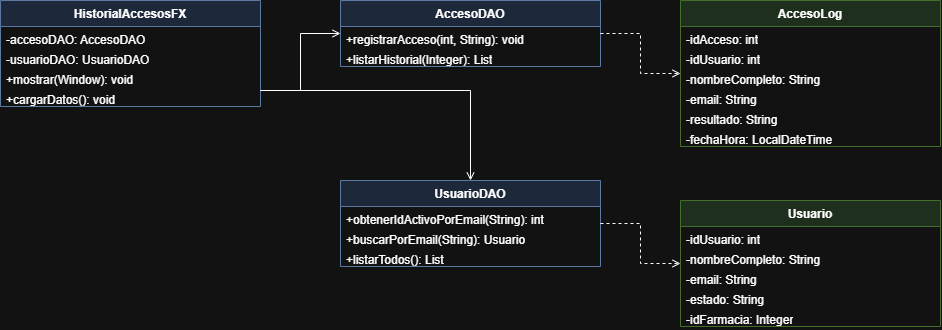

The diagram above was exported from draw.io. Its source (the exported page's mxGraphModel, read from the mxfile embedded in the PNG):
<mxGraphModel dx="1099" dy="465" grid="1" gridSize="10" guides="1" tooltips="1" connect="1" arrows="1" fold="1" page="1" pageScale="1" pageWidth="827" pageHeight="1169" math="0" shadow="0">
  <root>
    <mxCell id="0" />
    <mxCell id="1" parent="0" />
    <mxCell id="2" parent="1" style="swimlane;fontStyle=1;align=center;verticalAlign=top;childLayout=stackLayout;horizontal=1;startSize=26;horizontalStack=0;resizeParent=1;resizeParentMax=0;resizeLast=0;collapsible=1;marginBottom=0;fillColor=#dae8fc;strokeColor=#6c8ebf;" value="HistorialAccesosFX" vertex="1">
      <mxGeometry height="106" width="260" x="40" y="40" as="geometry" />
    </mxCell>
    <mxCell id="3" parent="2" style="text;strokeColor=none;fillColor=none;align=left;verticalAlign=top;spacingLeft=4;spacingRight=4;overflow=hidden;rotatable=0;points=[[0,0.5],[1,0.5]];portConstraint=eastwest;whiteSpace=wrap;html=1;" value="-accesoDAO: AccesoDAO" vertex="1">
      <mxGeometry height="20" width="260" y="26" as="geometry" />
    </mxCell>
    <mxCell id="4" parent="2" style="text;strokeColor=none;fillColor=none;align=left;verticalAlign=top;spacingLeft=4;spacingRight=4;overflow=hidden;rotatable=0;points=[[0,0.5],[1,0.5]];portConstraint=eastwest;whiteSpace=wrap;html=1;" value="-usuarioDAO: UsuarioDAO" vertex="1">
      <mxGeometry height="20" width="260" y="46" as="geometry" />
    </mxCell>
    <mxCell id="5" parent="2" style="text;strokeColor=none;fillColor=none;align=left;verticalAlign=top;spacingLeft=4;spacingRight=4;overflow=hidden;rotatable=0;points=[[0,0.5],[1,0.5]];portConstraint=eastwest;whiteSpace=wrap;html=1;" value="+mostrar(Window): void" vertex="1">
      <mxGeometry height="20" width="260" y="66" as="geometry" />
    </mxCell>
    <mxCell id="6" parent="2" style="text;strokeColor=none;fillColor=none;align=left;verticalAlign=top;spacingLeft=4;spacingRight=4;overflow=hidden;rotatable=0;points=[[0,0.5],[1,0.5]];portConstraint=eastwest;whiteSpace=wrap;html=1;" value="+cargarDatos(): void" vertex="1">
      <mxGeometry height="20" width="260" y="86" as="geometry" />
    </mxCell>
    <mxCell id="7" parent="1" style="swimlane;fontStyle=1;align=center;verticalAlign=top;childLayout=stackLayout;horizontal=1;startSize=26;horizontalStack=0;resizeParent=1;resizeParentMax=0;resizeLast=0;collapsible=1;marginBottom=0;fillColor=#dae8fc;strokeColor=#6c8ebf;" value="AccesoDAO" vertex="1">
      <mxGeometry height="66" width="260" x="380" y="40" as="geometry" />
    </mxCell>
    <mxCell id="8" parent="7" style="text;strokeColor=none;fillColor=none;align=left;verticalAlign=top;spacingLeft=4;spacingRight=4;overflow=hidden;rotatable=0;points=[[0,0.5],[1,0.5]];portConstraint=eastwest;whiteSpace=wrap;html=1;" value="+registrarAcceso(int, String): void" vertex="1">
      <mxGeometry height="20" width="260" y="26" as="geometry" />
    </mxCell>
    <mxCell id="9" parent="7" style="text;strokeColor=none;fillColor=none;align=left;verticalAlign=top;spacingLeft=4;spacingRight=4;overflow=hidden;rotatable=0;points=[[0,0.5],[1,0.5]];portConstraint=eastwest;whiteSpace=wrap;html=1;" value="+listarHistorial(Integer): List" vertex="1">
      <mxGeometry height="20" width="260" y="46" as="geometry" />
    </mxCell>
    <mxCell id="10" parent="1" style="swimlane;fontStyle=1;align=center;verticalAlign=top;childLayout=stackLayout;horizontal=1;startSize=26;horizontalStack=0;resizeParent=1;resizeParentMax=0;resizeLast=0;collapsible=1;marginBottom=0;fillColor=#dae8fc;strokeColor=#6c8ebf;" value="UsuarioDAO" vertex="1">
      <mxGeometry height="86" width="260" x="380" y="220" as="geometry" />
    </mxCell>
    <mxCell id="11" parent="10" style="text;strokeColor=none;fillColor=none;align=left;verticalAlign=top;spacingLeft=4;spacingRight=4;overflow=hidden;rotatable=0;points=[[0,0.5],[1,0.5]];portConstraint=eastwest;whiteSpace=wrap;html=1;" value="+obtenerIdActivoPorEmail(String): int" vertex="1">
      <mxGeometry height="20" width="260" y="26" as="geometry" />
    </mxCell>
    <mxCell id="12" parent="10" style="text;strokeColor=none;fillColor=none;align=left;verticalAlign=top;spacingLeft=4;spacingRight=4;overflow=hidden;rotatable=0;points=[[0,0.5],[1,0.5]];portConstraint=eastwest;whiteSpace=wrap;html=1;" value="+buscarPorEmail(String): Usuario" vertex="1">
      <mxGeometry height="20" width="260" y="46" as="geometry" />
    </mxCell>
    <mxCell id="13" parent="10" style="text;strokeColor=none;fillColor=none;align=left;verticalAlign=top;spacingLeft=4;spacingRight=4;overflow=hidden;rotatable=0;points=[[0,0.5],[1,0.5]];portConstraint=eastwest;whiteSpace=wrap;html=1;" value="+listarTodos(): List" vertex="1">
      <mxGeometry height="20" width="260" y="66" as="geometry" />
    </mxCell>
    <mxCell id="14" parent="1" style="swimlane;fontStyle=1;align=center;verticalAlign=top;childLayout=stackLayout;horizontal=1;startSize=26;horizontalStack=0;resizeParent=1;resizeParentMax=0;resizeLast=0;collapsible=1;marginBottom=0;fillColor=#d5e8d4;strokeColor=#82b366;" value="AccesoLog" vertex="1">
      <mxGeometry height="146" width="260" x="720" y="40" as="geometry" />
    </mxCell>
    <mxCell id="15" parent="14" style="text;strokeColor=none;fillColor=none;align=left;verticalAlign=top;spacingLeft=4;spacingRight=4;overflow=hidden;rotatable=0;points=[[0,0.5],[1,0.5]];portConstraint=eastwest;whiteSpace=wrap;html=1;" value="-idAcceso: int" vertex="1">
      <mxGeometry height="20" width="260" y="26" as="geometry" />
    </mxCell>
    <mxCell id="16" parent="14" style="text;strokeColor=none;fillColor=none;align=left;verticalAlign=top;spacingLeft=4;spacingRight=4;overflow=hidden;rotatable=0;points=[[0,0.5],[1,0.5]];portConstraint=eastwest;whiteSpace=wrap;html=1;" value="-idUsuario: int" vertex="1">
      <mxGeometry height="20" width="260" y="46" as="geometry" />
    </mxCell>
    <mxCell id="17" parent="14" style="text;strokeColor=none;fillColor=none;align=left;verticalAlign=top;spacingLeft=4;spacingRight=4;overflow=hidden;rotatable=0;points=[[0,0.5],[1,0.5]];portConstraint=eastwest;whiteSpace=wrap;html=1;" value="-nombreCompleto: String" vertex="1">
      <mxGeometry height="20" width="260" y="66" as="geometry" />
    </mxCell>
    <mxCell id="18" parent="14" style="text;strokeColor=none;fillColor=none;align=left;verticalAlign=top;spacingLeft=4;spacingRight=4;overflow=hidden;rotatable=0;points=[[0,0.5],[1,0.5]];portConstraint=eastwest;whiteSpace=wrap;html=1;" value="-email: String" vertex="1">
      <mxGeometry height="20" width="260" y="86" as="geometry" />
    </mxCell>
    <mxCell id="19" parent="14" style="text;strokeColor=none;fillColor=none;align=left;verticalAlign=top;spacingLeft=4;spacingRight=4;overflow=hidden;rotatable=0;points=[[0,0.5],[1,0.5]];portConstraint=eastwest;whiteSpace=wrap;html=1;" value="-resultado: String" vertex="1">
      <mxGeometry height="20" width="260" y="106" as="geometry" />
    </mxCell>
    <mxCell id="20" parent="14" style="text;strokeColor=none;fillColor=none;align=left;verticalAlign=top;spacingLeft=4;spacingRight=4;overflow=hidden;rotatable=0;points=[[0,0.5],[1,0.5]];portConstraint=eastwest;whiteSpace=wrap;html=1;" value="-fechaHora: LocalDateTime" vertex="1">
      <mxGeometry height="20" width="260" y="126" as="geometry" />
    </mxCell>
    <mxCell id="21" parent="1" style="swimlane;fontStyle=1;align=center;verticalAlign=top;childLayout=stackLayout;horizontal=1;startSize=26;horizontalStack=0;resizeParent=1;resizeParentMax=0;resizeLast=0;collapsible=1;marginBottom=0;fillColor=#d5e8d4;strokeColor=#82b366;" value="Usuario" vertex="1">
      <mxGeometry height="126" width="260" x="720" y="240" as="geometry" />
    </mxCell>
    <mxCell id="22" parent="21" style="text;strokeColor=none;fillColor=none;align=left;verticalAlign=top;spacingLeft=4;spacingRight=4;overflow=hidden;rotatable=0;points=[[0,0.5],[1,0.5]];portConstraint=eastwest;whiteSpace=wrap;html=1;" value="-idUsuario: int" vertex="1">
      <mxGeometry height="20" width="260" y="26" as="geometry" />
    </mxCell>
    <mxCell id="23" parent="21" style="text;strokeColor=none;fillColor=none;align=left;verticalAlign=top;spacingLeft=4;spacingRight=4;overflow=hidden;rotatable=0;points=[[0,0.5],[1,0.5]];portConstraint=eastwest;whiteSpace=wrap;html=1;" value="-nombreCompleto: String" vertex="1">
      <mxGeometry height="20" width="260" y="46" as="geometry" />
    </mxCell>
    <mxCell id="24" parent="21" style="text;strokeColor=none;fillColor=none;align=left;verticalAlign=top;spacingLeft=4;spacingRight=4;overflow=hidden;rotatable=0;points=[[0,0.5],[1,0.5]];portConstraint=eastwest;whiteSpace=wrap;html=1;" value="-email: String" vertex="1">
      <mxGeometry height="20" width="260" y="66" as="geometry" />
    </mxCell>
    <mxCell id="25" parent="21" style="text;strokeColor=none;fillColor=none;align=left;verticalAlign=top;spacingLeft=4;spacingRight=4;overflow=hidden;rotatable=0;points=[[0,0.5],[1,0.5]];portConstraint=eastwest;whiteSpace=wrap;html=1;" value="-estado: String" vertex="1">
      <mxGeometry height="20" width="260" y="86" as="geometry" />
    </mxCell>
    <mxCell id="26" parent="21" style="text;strokeColor=none;fillColor=none;align=left;verticalAlign=top;spacingLeft=4;spacingRight=4;overflow=hidden;rotatable=0;points=[[0,0.5],[1,0.5]];portConstraint=eastwest;whiteSpace=wrap;html=1;" value="-idFarmacia: Integer" vertex="1">
      <mxGeometry height="20" width="260" y="106" as="geometry" />
    </mxCell>
    <mxCell id="27" edge="1" parent="1" source="2" style="endArrow=open;html=1;rounded=0;edgeStyle=orthogonalEdgeStyle;" target="7" value="">
      <mxGeometry relative="1" as="geometry">
        <Array as="points">
          <mxPoint x="340" y="130" />
          <mxPoint x="340" y="73" />
        </Array>
      </mxGeometry>
    </mxCell>
    <mxCell id="28" edge="1" parent="1" source="2" style="endArrow=open;html=1;rounded=0;edgeStyle=orthogonalEdgeStyle;" target="10" value="">
      <mxGeometry relative="1" as="geometry">
        <Array as="points">
          <mxPoint x="510" y="130" />
        </Array>
      </mxGeometry>
    </mxCell>
    <mxCell id="29" edge="1" parent="1" source="7" style="endArrow=open;html=1;rounded=0;dashed=1;edgeStyle=orthogonalEdgeStyle;" target="14" value="">
      <mxGeometry relative="1" as="geometry" />
    </mxCell>
    <mxCell id="30" edge="1" parent="1" source="10" style="endArrow=open;html=1;rounded=0;dashed=1;edgeStyle=orthogonalEdgeStyle;" target="21" value="">
      <mxGeometry relative="1" as="geometry" />
    </mxCell>
  </root>
</mxGraphModel>